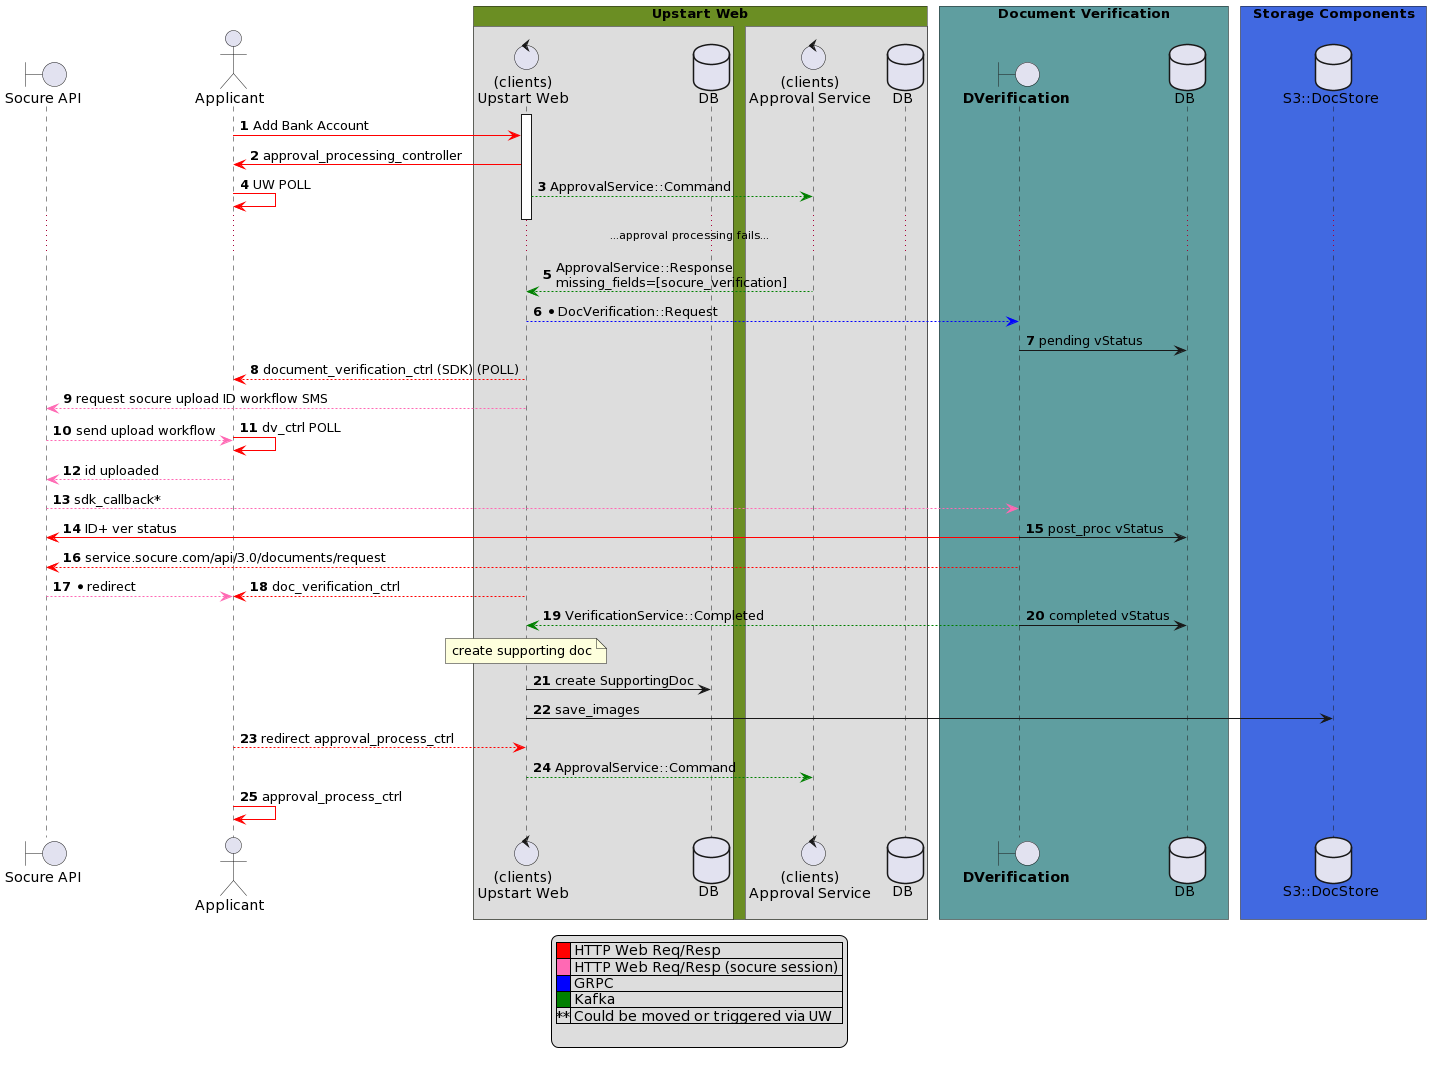

The diagram above was rendered by PlantUML. Its source (embedded in the PNG):
@startuml
!pragma teoz true

boundary "Socure API" as Socure
actor Applicant as applicant
control "(clients)\nUpstart Web" as UpstartWeb
control "(clients)\nApproval Service" as ApprovalService
boundary "**DVerification**" as dv_service
database "S3::DocStore" as s3
database "DB" as dv_db

box "Upstart Web" #OliveDrab
	box 
		participant UpstartWeb
		database DB as uw_db
	end box
	box 
		participant ApprovalService
		database DB as approval_db
	end box
end box

box "Document Verification" #CadetBlue
	participant dv_service
	participant dv_db
end box

box "Storage Components" #RoyalBlue
	'database datalake
	participant s3

end box

autonumber 1

activate UpstartWeb 
applicant -[#red]> UpstartWeb : Add Bank Account
applicant <-[#red] UpstartWeb : approval_processing_controller
UpstartWeb -[#Green]--> ApprovalService: ApprovalService::Command
& applicant -[#red]> applicant : UW POLL
deactivate UpstartWeb

... ...approval processing fails... ...
ApprovalService -[#Green]-> UpstartWeb : ApprovalService::Response\nmissing_fields=[socure_verification]
UpstartWeb -[#Blue]-> dv_service : *DocVerification::Request
dv_service -> dv_db : pending vStatus
UpstartWeb -[#Red]-> applicant : document_verification_ctrl (SDK) (POLL)
UpstartWeb -[#HotPink]-> Socure : request socure upload ID workflow SMS
Socure -[#HotPink]-> applicant : send upload workflow
& applicant -[#red]> applicant : dv_ctrl POLL

applicant -[#HotPink]-> Socure : id uploaded
Socure -[#HotPink]-> dv_service : sdk_callback*
Socure <-[#red] dv_service : ID+ ver status
& dv_service -> dv_db : post_proc vStatus
dv_service -[#red]-> Socure : service.socure.com/api/3.0/documents/request

Socure -[#HotPink]-> applicant : * redirect
& UpstartWeb -[#red]-> applicant : doc_verification_ctrl
dv_service -[#green]-> UpstartWeb : VerificationService::Completed
& dv_service -> dv_db : completed vStatus
note over UpstartWeb : create supporting doc
UpstartWeb -> uw_db : create SupportingDoc
UpstartWeb -> s3: save_images
applicant -[#red]-> UpstartWeb : redirect approval_process_ctrl
UpstartWeb -[#green]-> ApprovalService : ApprovalService::Command
applicant -[#red]> applicant : approval_process_ctrl

legend bottom
| <#RED> | HTTP Web Req/Resp |
| <#HotPink> | HTTP Web Req/Resp (socure session) |
| <#BLUE> | GRPC |
| <#Green> | Kafka |
|**| Could be moved or triggered via UW|

endlegend
@enduml